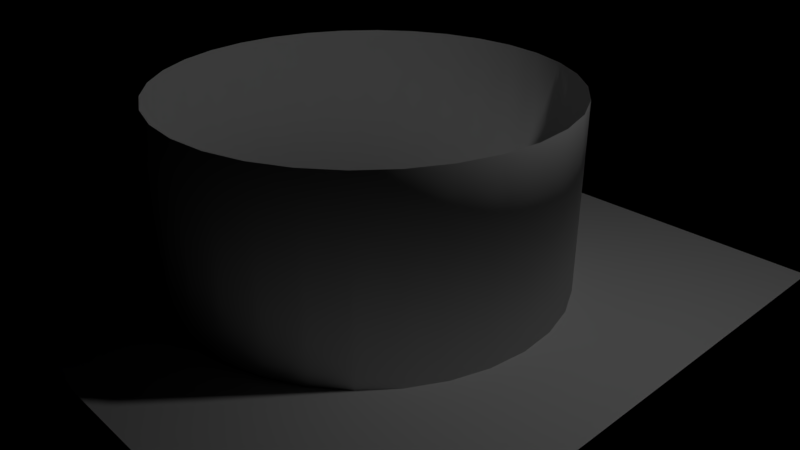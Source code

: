 # Source: sky.blend  (saved by Blender 2.79.0; exported with 4.5.12 LTS)
import bpy
from mathutils import Matrix  # noqa: F401  (used for matrix-valued properties, if any)

bpy.ops.wm.read_factory_settings(use_empty=True)
scene = bpy.context.scene
scene.name = 'Scene'

# ---- collections
col_collection_1 = bpy.data.collections.new('Collection 1'); scene.collection.children.link(col_collection_1)

# ---- world
world_world = bpy.data.worlds.new('World'); scene.world = world_world
world_world.use_nodes = True; world_world.node_tree.nodes.clear()
_N = world_world.node_tree.nodes; _L = world_world.node_tree.links
n0 = _N.new('ShaderNodeOutputWorld'); n0.name = 'World Output'; n0.location = (300, 300)
n0.is_active_output = True
world_world.color = (0.05088, 0.05088, 0.05088)
world_world.use_sun_shadow = False
world_world.sun_shadow_jitter_overblur = 0.0
world_world.cycles.sampling_method = 'MANUAL'

# ---- cameras
cam_camera = bpy.data.cameras.new('Camera')
cam_camera.clip_end = 100.0
cam_camera.lens = 35.0
cam_camera.sensor_width = 32.0
cam_camera.sensor_height = 18.0
cam_camera.ortho_scale = 7.314
cam_camera.dof.focus_distance = 0.0
cam_camera.dof.aperture_fstop = 128.0

# ---- lights
light_lamp = bpy.data.lights.new('Lamp', 'POINT')
light_lamp.transmission_factor = 0.0
light_lamp.cutoff_distance = 30.0
light_lamp.energy = 100.0
light_lamp.shadow_buffer_clip_start = 1.001
light_lamp.shadow_soft_size = 0.1
light_lamp.shadow_maximum_resolution = 0.006
light_lamp.use_absolute_resolution = True

# ---- meshes
me_cylinder_001 = bpy.data.meshes.new('Cylinder.001')
me_cylinder_001.from_pydata([(0.0, 1.0, -2.0), (0.0, 1.0, 2.0), (0.1951, 0.9808, -2.0), (0.1951, 0.9808, 2.0), (0.3827, 0.9239, -2.0), (0.3827, 0.9239, 2.0), (0.5556, 0.8315, -2.0), (0.5556, 0.8315, 2.0), (0.7071, 0.7071, -2.0), (0.7071, 0.7071, 2.0), (0.8315, 0.5556, -2.0), (0.8315, 0.5556, 2.0), (0.9239, 0.3827, -2.0), (0.9239, 0.3827, 2.0), (0.9808, 0.1951, -2.0), (0.9808, 0.1951, 2.0), (1.0, 7.55e-08, -2.0), (1.0, 7.55e-08, 2.0), (0.9808, -0.1951, -2.0), (0.9808, -0.1951, 2.0), (0.9239, -0.3827, -2.0), (0.9239, -0.3827, 2.0), (0.8315, -0.5556, -2.0), (0.8315, -0.5556, 2.0), (0.7071, -0.7071, -2.0), (0.7071, -0.7071, 2.0), (0.5556, -0.8315, -2.0), (0.5556, -0.8315, 2.0), (0.3827, -0.9239, -2.0), (0.3827, -0.9239, 2.0), (0.1951, -0.9808, -2.0), (0.1951, -0.9808, 2.0), (-3.258e-07, -1.0, -2.0), (-3.258e-07, -1.0, 2.0), (-0.1951, -0.9808, -2.0), (-0.1951, -0.9808, 2.0), (-0.3827, -0.9239, -2.0), (-0.3827, -0.9239, 2.0), (-0.5556, -0.8315, -2.0), (-0.5556, -0.8315, 2.0), (-0.7071, -0.7071, -2.0), (-0.7071, -0.7071, 2.0), (-0.8315, -0.5556, -2.0), (-0.8315, -0.5556, 2.0), (-0.9239, -0.3827, -2.0), (-0.9239, -0.3827, 2.0), (-0.9808, -0.1951, -2.0), (-0.9808, -0.1951, 2.0), (-1.0, 9.656e-07, -2.0), (-1.0, 9.656e-07, 2.0), (-0.9808, 0.1951, -2.0), (-0.9808, 0.1951, 2.0), (-0.9239, 0.3827, -2.0), (-0.9239, 0.3827, 2.0), (-0.8315, 0.5556, -2.0), (-0.8315, 0.5556, 2.0), (-0.7071, 0.7071, -2.0), (-0.7071, 0.7071, 2.0), (-0.5556, 0.8315, -2.0), (-0.5556, 0.8315, 2.0), (-0.3827, 0.9239, -2.0), (-0.3827, 0.9239, 2.0), (-0.1951, 0.9808, -2.0), (-0.1951, 0.9808, 2.0)], [], [(0, 1, 3, 2), (2, 3, 5, 4), (4, 5, 7, 6), (6, 7, 9, 8), (8, 9, 11, 10), (10, 11, 13, 12), (12, 13, 15, 14), (14, 15, 17, 16), (16, 17, 19, 18), (18, 19, 21, 20), (20, 21, 23, 22), (22, 23, 25, 24), (24, 25, 27, 26), (26, 27, 29, 28), (28, 29, 31, 30), (30, 31, 33, 32), (32, 33, 35, 34), (34, 35, 37, 36), (36, 37, 39, 38), (38, 39, 41, 40), (40, 41, 43, 42), (42, 43, 45, 44), (44, 45, 47, 46), (46, 47, 49, 48), (48, 49, 51, 50), (50, 51, 53, 52), (52, 53, 55, 54), (54, 55, 57, 56), (56, 57, 59, 58), (58, 59, 61, 60), (60, 61, 63, 62), (62, 63, 1, 0), (0, 2, 4, 6, 8, 10, 12, 14, 16, 18, 20, 22, 24, 26, 28, 30, 32, 34, 36, 38, 40, 42, 44, 46, 48, 50, 52, 54, 56, 58, 60, 62)])
me_cylinder_001.polygons.foreach_set('use_smooth', [True] * 33)
_uv = me_cylinder_001.uv_layers.new(name='UVMap')
_uv.uv.foreach_set('vector', [0.03966, 0.5698, 0.08944, 0.848, 0.02722, 0.8627, 0.01098, 0.5764, 1.011, 0.5764, 1.027, 0.8627, 0.9599, 0.8613, 0.982, 0.5758, 0.982, 0.5758, 0.9599, 0.8613, 0.8994, 0.8444, 0.9535, 0.5681, 0.9535, 0.5681, 0.8994, 0.8444, 0.8511, 0.8164, 0.9258, 0.5536, 0.9258, 0.5536, 0.8511, 0.8164, 0.8134, 0.7818, 0.8994, 0.533, 0.8994, 0.533, 0.8134, 0.7818, 0.7827, 0.7438, 0.8743, 0.5072, 0.8743, 0.5072, 0.7827, 0.7438, 0.7564, 0.7042, 0.8506, 0.477, 0.8506, 0.477, 0.7564, 0.7042, 0.7327, 0.6643, 0.8279, 0.4434, 0.8279, 0.4434, 0.7327, 0.6643, 0.7103, 0.625, 0.8058, 0.4071, 0.8058, 0.4071, 0.7103, 0.625, 0.6883, 0.587, 0.7838, 0.3688, 0.7838, 0.3688, 0.6883, 0.587, 0.6662, 0.5511, 0.7613, 0.3294, 0.7613, 0.3294, 0.6662, 0.5511, 0.6433, 0.518, 0.7372, 0.2895, 0.7372, 0.2895, 0.6433, 0.518, 0.6194, 0.4884, 0.7104, 0.2501, 0.7104, 0.2501, 0.6194, 0.4884, 0.5941, 0.4634, 0.6788, 0.2124, 0.6788, 0.2124, 0.5941, 0.4634, 0.5675, 0.4437, 0.6396, 0.1787, 0.6396, 0.1787, 0.5675, 0.4437, 0.5397, 0.4302, 0.5894, 0.152, 0.5894, 0.152, 0.5397, 0.4302, 0.511, 0.4236, 0.5272, 0.1373, 0.5272, 0.1373, 0.511, 0.4236, 0.482, 0.4242, 0.4599, 0.1387, 0.4599, 0.1387, 0.482, 0.4242, 0.4535, 0.4319, 0.3994, 0.1556, 0.3994, 0.1556, 0.4535, 0.4319, 0.4258, 0.4464, 0.3511, 0.1836, 0.3511, 0.1836, 0.4258, 0.4464, 0.3994, 0.467, 0.3134, 0.2182, 0.3134, 0.2182, 0.3994, 0.467, 0.3743, 0.4928, 0.2827, 0.2562, 0.2827, 0.2562, 0.3743, 0.4928, 0.3506, 0.523, 0.2564, 0.2958, 0.2564, 0.2958, 0.3506, 0.523, 0.3279, 0.5566, 0.2327, 0.3357, 0.2327, 0.3357, 0.3279, 0.5566, 0.3058, 0.5929, 0.2103, 0.375, 0.2103, 0.375, 0.3058, 0.5929, 0.2838, 0.6312, 0.1883, 0.413, 0.1883, 0.413, 0.2838, 0.6312, 0.2613, 0.6706, 0.1662, 0.4489, 0.1662, 0.4489, 0.2613, 0.6706, 0.2372, 0.7105, 0.1433, 0.482, 0.1433, 0.482, 0.2372, 0.7105, 0.2104, 0.7499, 0.1194, 0.5116, 0.1194, 0.5116, 0.2104, 0.7499, 0.1788, 0.7876, 0.09413, 0.5366, 0.09413, 0.5366, 0.1788, 0.7876, 0.1396, 0.8213, 0.0675, 0.5563, 0.0675, 0.5563, 0.1396, 0.8213, 0.08944, 0.848, 0.03966, 0.5698, 0.0, 0.0, 0.0, 0.0, 0.0, 0.0, 0.0, 0.0, 0.0, 0.0, 0.0, 0.0, 0.0, 0.0, 0.0, 0.0, 0.0, 0.0, 0.0, 0.0, 0.0, 0.0, 0.0, 0.0, 0.0, 0.0, 0.0, 0.0, 0.0, 0.0, 0.0, 0.0, 0.0, 0.0, 0.0, 0.0, 0.0, 0.0, 0.0, 0.0, 0.0, 0.0, 0.0, 0.0, 0.0, 0.0, 0.0, 0.0, 0.0, 0.0, 0.0, 0.0, 0.0, 0.0, 0.0, 0.0, 0.0, 0.0, 0.0, 0.0, 0.0, 0.0, 0.0, 0.0])
me_cylinder_001.use_remesh_preserve_volume = False
me_cylinder_001.use_remesh_preserve_attributes = False
me_cylinder_001.use_mirror_vertex_groups = False
me_cylinder_001.update()
me_plane = bpy.data.meshes.new('Plane')
me_plane.from_pydata([(-3.0, -3.0, 0.0), (3.0, -3.0, 0.0), (-3.0, 3.0, 0.0), (3.0, 3.0, 0.0)], [], [(0, 1, 3, 2)])
_uv = me_plane.uv_layers.new(name='UVMap')
_uv.uv.foreach_set('vector', [0.005343, 0.0005276, 3.005, 0.0005276, 3.005, 3.001, 0.005343, 3.001])
me_plane.use_remesh_preserve_volume = False
me_plane.use_remesh_preserve_attributes = False
me_plane.use_mirror_vertex_groups = False
me_plane.update()

# ---- objects
ob_cylinder = bpy.data.objects.new('Cylinder', me_cylinder_001)
ob_plane = bpy.data.objects.new('Plane', me_plane)
ob_lamp = bpy.data.objects.new('Lamp', light_lamp)
ob_camera = bpy.data.objects.new('Camera', cam_camera)

# ---- transforms, parenting, visibility, modifiers, constraints
ob_cylinder.location = (0.0, 0.0, 1.0)
ob_cylinder.scale = (2.586, 2.586, 0.6262)
ob_cylinder.lineart.crease_threshold = 0.0
ob_plane.location = (0.01069, 0.001055, -0.2106)
ob_plane.scale = (1.315, 1.315, 1.315)
ob_plane.lineart.crease_threshold = 0.0
ob_lamp.location = (4.076, 1.005, 5.904)
ob_lamp.rotation_euler = (0.6503, 0.05522, 1.866)
ob_lamp.lock_rotations_4d = False
ob_lamp.empty_display_type = 'ARROWS'
ob_lamp.color = (0.0, 0.0, 0.0, 0.0)
ob_lamp.lineart.crease_threshold = 0.0
ob_camera.location = (7.481, -6.508, 5.344)
ob_camera.rotation_euler = (1.109, 0.0, 0.8149)
ob_camera.lock_rotations_4d = False
ob_camera.empty_display_type = 'ARROWS'
ob_camera.color = (0.0, 0.0, 0.0, 0.0)
ob_camera.display_type = 'WIRE'
ob_camera.lineart.crease_threshold = 0.0

# ---- collection membership
col_collection_1.objects.link(ob_cylinder)
col_collection_1.objects.link(ob_plane)
col_collection_1.objects.link(ob_lamp)
col_collection_1.objects.link(ob_camera)

# ---- scene / render settings (as saved in the file)
scene.camera = ob_camera
scene.frame_start = 1; scene.frame_end = 250; scene.frame_set(1)
scene.render.engine = 'BLENDER_EEVEE_NEXT'
scene.render.resolution_percentage = 50
scene.render.dither_intensity = 0.0
scene.cycles.use_denoising = False
scene.cycles.samples = 128
scene.cycles.sampling_pattern = 'TABULATED_SOBOL'
scene.cycles.use_adaptive_sampling = False
scene.cycles.use_light_tree = False
scene.cycles.blur_glossy = 0.0
scene.cycles.sample_clamp_indirect = 0.0
scene.view_settings.view_transform = 'Standard'
bpy.context.view_layer.update()
